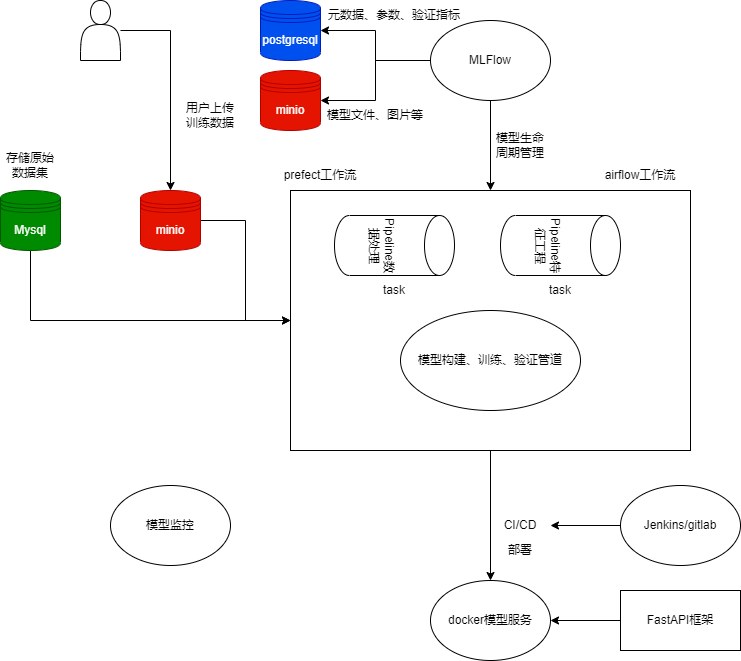

The diagram above was exported from draw.io. Its source (the exported page's mxGraphModel, read from the mxfile embedded in the PNG):
<mxGraphModel dx="1050" dy="581" grid="1" gridSize="10" guides="1" tooltips="1" connect="1" arrows="1" fold="1" page="1" pageScale="1" pageWidth="827" pageHeight="1169" math="0" shadow="0">
  <root>
    <mxCell id="0" />
    <mxCell id="1" parent="0" />
    <mxCell id="vbaiVdpLOJath6_9kDZR-10" style="edgeStyle=orthogonalEdgeStyle;rounded=0;orthogonalLoop=1;jettySize=auto;html=1;" parent="1" source="V0fqXx-XGLY4LuaiiB_S-18" edge="1">
      <mxGeometry relative="1" as="geometry">
        <mxPoint x="510" y="610" as="targetPoint" />
      </mxGeometry>
    </mxCell>
    <mxCell id="V0fqXx-XGLY4LuaiiB_S-18" value="" style="rounded=0;whiteSpace=wrap;html=1;" parent="1" vertex="1">
      <mxGeometry x="310" y="220" width="400" height="260" as="geometry" />
    </mxCell>
    <mxCell id="vbaiVdpLOJath6_9kDZR-9" style="edgeStyle=orthogonalEdgeStyle;rounded=0;orthogonalLoop=1;jettySize=auto;html=1;" parent="1" source="V0fqXx-XGLY4LuaiiB_S-2" target="V0fqXx-XGLY4LuaiiB_S-18" edge="1">
      <mxGeometry relative="1" as="geometry">
        <Array as="points">
          <mxPoint x="50" y="350" />
        </Array>
      </mxGeometry>
    </mxCell>
    <mxCell id="V0fqXx-XGLY4LuaiiB_S-2" value="Mysql" style="shape=datastore;whiteSpace=wrap;html=1;fillColor=#008a00;strokeColor=#005700;fontColor=#ffffff;rounded=0;" parent="1" vertex="1">
      <mxGeometry x="20" y="220" width="60" height="60" as="geometry" />
    </mxCell>
    <mxCell id="vbaiVdpLOJath6_9kDZR-8" style="edgeStyle=orthogonalEdgeStyle;rounded=0;orthogonalLoop=1;jettySize=auto;html=1;entryX=0;entryY=0.5;entryDx=0;entryDy=0;" parent="1" source="V0fqXx-XGLY4LuaiiB_S-3" target="V0fqXx-XGLY4LuaiiB_S-18" edge="1">
      <mxGeometry relative="1" as="geometry" />
    </mxCell>
    <mxCell id="V0fqXx-XGLY4LuaiiB_S-3" value="minio" style="shape=datastore;whiteSpace=wrap;html=1;fillColor=#e51400;fontColor=#ffffff;strokeColor=#B20000;rounded=0;" parent="1" vertex="1">
      <mxGeometry x="160" y="220" width="60" height="60" as="geometry" />
    </mxCell>
    <mxCell id="V0fqXx-XGLY4LuaiiB_S-8" style="edgeStyle=orthogonalEdgeStyle;rounded=0;orthogonalLoop=1;jettySize=auto;html=1;" parent="1" source="V0fqXx-XGLY4LuaiiB_S-6" target="V0fqXx-XGLY4LuaiiB_S-3" edge="1">
      <mxGeometry relative="1" as="geometry" />
    </mxCell>
    <mxCell id="V0fqXx-XGLY4LuaiiB_S-6" value="" style="shape=actor;whiteSpace=wrap;html=1;rounded=0;" parent="1" vertex="1">
      <mxGeometry x="100" y="30" width="40" height="60" as="geometry" />
    </mxCell>
    <mxCell id="V0fqXx-XGLY4LuaiiB_S-10" value="用户上传训练数据" style="text;strokeColor=none;align=center;fillColor=none;html=1;verticalAlign=middle;whiteSpace=wrap;rounded=0;" parent="1" vertex="1">
      <mxGeometry x="200" y="130" width="60" height="30" as="geometry" />
    </mxCell>
    <mxCell id="V0fqXx-XGLY4LuaiiB_S-11" value="存储原始数据集" style="text;strokeColor=none;align=center;fillColor=none;html=1;verticalAlign=middle;whiteSpace=wrap;rounded=0;" parent="1" vertex="1">
      <mxGeometry x="20" y="180" width="60" height="30" as="geometry" />
    </mxCell>
    <mxCell id="V0fqXx-XGLY4LuaiiB_S-13" value="Pipeline数据处理" style="shape=cylinder3;whiteSpace=wrap;html=1;boundedLbl=1;backgroundOutline=1;size=15;rotation=90;direction=east;container=0;rounded=0;" parent="1" vertex="1">
      <mxGeometry x="384" y="215" width="60" height="120" as="geometry" />
    </mxCell>
    <mxCell id="V0fqXx-XGLY4LuaiiB_S-19" value="prefect工作流" style="text;strokeColor=none;align=center;fillColor=none;html=1;verticalAlign=middle;whiteSpace=wrap;rounded=0;" parent="1" vertex="1">
      <mxGeometry x="290" y="190" width="100" height="30" as="geometry" />
    </mxCell>
    <mxCell id="V0fqXx-XGLY4LuaiiB_S-20" value="postgresql" style="shape=datastore;whiteSpace=wrap;html=1;fillColor=#0050ef;fontColor=#ffffff;strokeColor=#001DBC;rounded=0;" parent="1" vertex="1">
      <mxGeometry x="280" y="30" width="60" height="60" as="geometry" />
    </mxCell>
    <mxCell id="V0fqXx-XGLY4LuaiiB_S-21" value="minio" style="shape=datastore;whiteSpace=wrap;html=1;fillColor=#e51400;fontColor=#ffffff;strokeColor=#B20000;rounded=0;" parent="1" vertex="1">
      <mxGeometry x="280" y="100" width="60" height="60" as="geometry" />
    </mxCell>
    <mxCell id="V0fqXx-XGLY4LuaiiB_S-23" style="edgeStyle=orthogonalEdgeStyle;rounded=0;orthogonalLoop=1;jettySize=auto;html=1;entryX=1;entryY=0.5;entryDx=0;entryDy=0;" parent="1" source="V0fqXx-XGLY4LuaiiB_S-22" target="V0fqXx-XGLY4LuaiiB_S-20" edge="1">
      <mxGeometry relative="1" as="geometry" />
    </mxCell>
    <mxCell id="V0fqXx-XGLY4LuaiiB_S-24" style="edgeStyle=orthogonalEdgeStyle;rounded=0;orthogonalLoop=1;jettySize=auto;html=1;exitX=0;exitY=0.5;exitDx=0;exitDy=0;" parent="1" source="V0fqXx-XGLY4LuaiiB_S-22" target="V0fqXx-XGLY4LuaiiB_S-21" edge="1">
      <mxGeometry relative="1" as="geometry" />
    </mxCell>
    <mxCell id="V0fqXx-XGLY4LuaiiB_S-25" style="edgeStyle=orthogonalEdgeStyle;rounded=0;orthogonalLoop=1;jettySize=auto;html=1;entryX=0.5;entryY=0;entryDx=0;entryDy=0;" parent="1" source="V0fqXx-XGLY4LuaiiB_S-22" target="V0fqXx-XGLY4LuaiiB_S-18" edge="1">
      <mxGeometry relative="1" as="geometry" />
    </mxCell>
    <mxCell id="V0fqXx-XGLY4LuaiiB_S-22" value="MLFlow" style="ellipse;whiteSpace=wrap;html=1;rounded=0;" parent="1" vertex="1">
      <mxGeometry x="450" y="50" width="120" height="80" as="geometry" />
    </mxCell>
    <mxCell id="V0fqXx-XGLY4LuaiiB_S-26" value="模型生命周期管理" style="text;strokeColor=none;align=center;fillColor=none;html=1;verticalAlign=middle;whiteSpace=wrap;rounded=0;" parent="1" vertex="1">
      <mxGeometry x="510" y="160" width="60" height="30" as="geometry" />
    </mxCell>
    <mxCell id="vbaiVdpLOJath6_9kDZR-1" value="Pipeline特征工程" style="shape=cylinder3;whiteSpace=wrap;html=1;boundedLbl=1;backgroundOutline=1;size=15;rotation=90;direction=east;rounded=0;" parent="1" vertex="1">
      <mxGeometry x="550" y="215" width="60" height="120" as="geometry" />
    </mxCell>
    <mxCell id="vbaiVdpLOJath6_9kDZR-2" value="task" style="text;strokeColor=none;align=center;fillColor=none;html=1;verticalAlign=middle;whiteSpace=wrap;rounded=0;" parent="1" vertex="1">
      <mxGeometry x="384" y="305" width="60" height="30" as="geometry" />
    </mxCell>
    <mxCell id="vbaiVdpLOJath6_9kDZR-3" value="task" style="text;strokeColor=none;align=center;fillColor=none;html=1;verticalAlign=middle;whiteSpace=wrap;rounded=0;" parent="1" vertex="1">
      <mxGeometry x="550" y="305" width="60" height="30" as="geometry" />
    </mxCell>
    <mxCell id="vbaiVdpLOJath6_9kDZR-4" value="模型构建、训练、验证管道" style="ellipse;whiteSpace=wrap;html=1;rounded=0;" parent="1" vertex="1">
      <mxGeometry x="420" y="340" width="180" height="100" as="geometry" />
    </mxCell>
    <mxCell id="vbaiVdpLOJath6_9kDZR-5" value="元数据、参数、验证指标" style="text;strokeColor=none;align=center;fillColor=none;html=1;verticalAlign=middle;whiteSpace=wrap;rounded=0;" parent="1" vertex="1">
      <mxGeometry x="339" y="30" width="150" height="30" as="geometry" />
    </mxCell>
    <mxCell id="vbaiVdpLOJath6_9kDZR-7" value="模型文件、图片等" style="text;strokeColor=none;align=center;fillColor=none;html=1;verticalAlign=middle;whiteSpace=wrap;rounded=0;" parent="1" vertex="1">
      <mxGeometry x="320" y="130" width="150" height="30" as="geometry" />
    </mxCell>
    <mxCell id="vbaiVdpLOJath6_9kDZR-11" value="CI/CD" style="text;strokeColor=none;align=center;fillColor=none;html=1;verticalAlign=middle;whiteSpace=wrap;rounded=0;" parent="1" vertex="1">
      <mxGeometry x="510" y="540" width="60" height="30" as="geometry" />
    </mxCell>
    <mxCell id="vbaiVdpLOJath6_9kDZR-13" style="edgeStyle=orthogonalEdgeStyle;rounded=0;orthogonalLoop=1;jettySize=auto;html=1;" parent="1" source="vbaiVdpLOJath6_9kDZR-12" target="vbaiVdpLOJath6_9kDZR-11" edge="1">
      <mxGeometry relative="1" as="geometry" />
    </mxCell>
    <mxCell id="vbaiVdpLOJath6_9kDZR-12" value="Jenkins/gitlab" style="ellipse;whiteSpace=wrap;html=1;rounded=0;" parent="1" vertex="1">
      <mxGeometry x="640" y="515" width="120" height="80" as="geometry" />
    </mxCell>
    <mxCell id="vbaiVdpLOJath6_9kDZR-14" value="docker模型服务" style="ellipse;whiteSpace=wrap;html=1;rounded=0;" parent="1" vertex="1">
      <mxGeometry x="450" y="610" width="120" height="80" as="geometry" />
    </mxCell>
    <mxCell id="vbaiVdpLOJath6_9kDZR-15" value="部署" style="text;strokeColor=none;align=center;fillColor=none;html=1;verticalAlign=middle;whiteSpace=wrap;rounded=0;" parent="1" vertex="1">
      <mxGeometry x="510" y="565" width="60" height="30" as="geometry" />
    </mxCell>
    <mxCell id="vbaiVdpLOJath6_9kDZR-17" style="edgeStyle=orthogonalEdgeStyle;rounded=0;orthogonalLoop=1;jettySize=auto;html=1;entryX=1;entryY=0.5;entryDx=0;entryDy=0;" parent="1" source="vbaiVdpLOJath6_9kDZR-16" target="vbaiVdpLOJath6_9kDZR-14" edge="1">
      <mxGeometry relative="1" as="geometry" />
    </mxCell>
    <mxCell id="vbaiVdpLOJath6_9kDZR-16" value="FastAPI框架" style="rounded=0;whiteSpace=wrap;html=1;" parent="1" vertex="1">
      <mxGeometry x="640" y="620" width="120" height="60" as="geometry" />
    </mxCell>
    <mxCell id="vbaiVdpLOJath6_9kDZR-18" value="airflow工作流" style="text;strokeColor=none;align=center;fillColor=none;html=1;verticalAlign=middle;whiteSpace=wrap;rounded=0;" parent="1" vertex="1">
      <mxGeometry x="610" y="190" width="100" height="30" as="geometry" />
    </mxCell>
    <mxCell id="X6Mg8rg-3XZrOXbu3YjK-1" value="模型监控" style="ellipse;whiteSpace=wrap;html=1;rounded=0;" vertex="1" parent="1">
      <mxGeometry x="130" y="515" width="120" height="80" as="geometry" />
    </mxCell>
  </root>
</mxGraphModel>